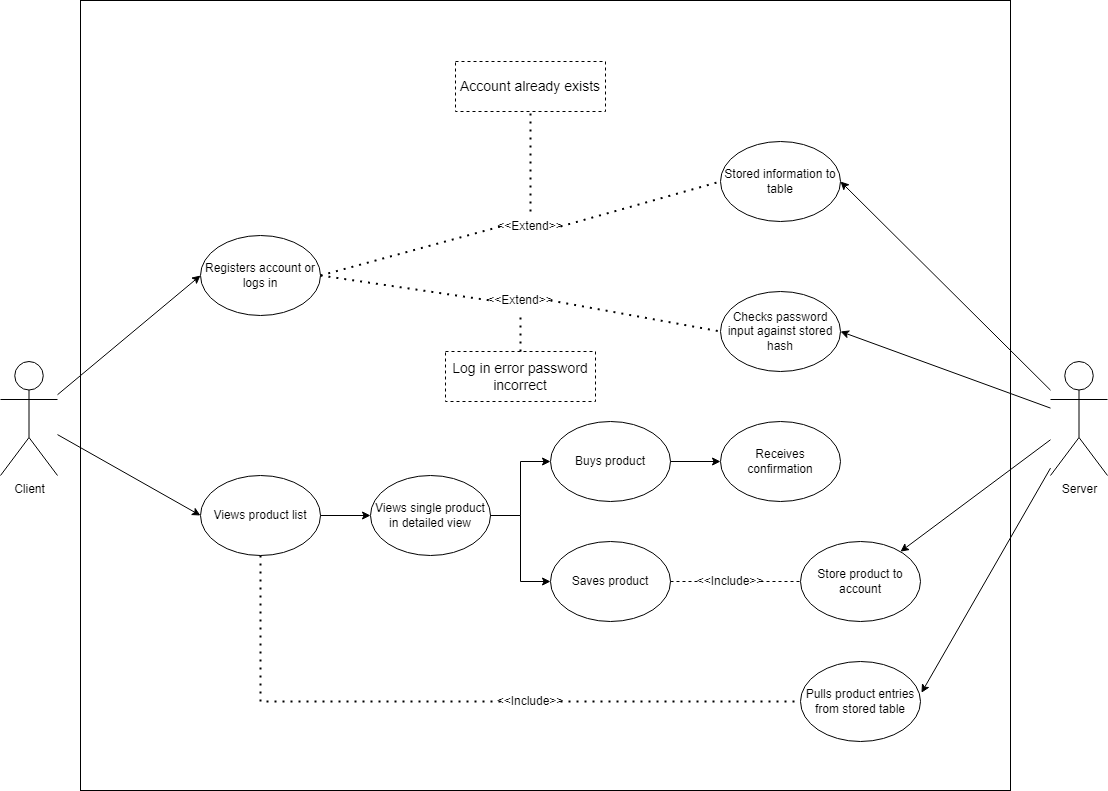

The diagram above was exported from draw.io. Its source (the exported page's mxGraphModel, read from the mxfile embedded in the PNG):
<mxGraphModel dx="1550" dy="893" grid="1" gridSize="10" guides="1" tooltips="1" connect="1" arrows="1" fold="1" page="1" pageScale="1" pageWidth="1169" pageHeight="827" math="0" shadow="0">
  <root>
    <mxCell id="0" />
    <mxCell id="1" parent="0" />
    <mxCell id="8libgiJ2uz0hlNOaXOMh-5" value="" style="rounded=0;whiteSpace=wrap;html=1;fillColor=none;shadow=0;" parent="1" vertex="1">
      <mxGeometry x="120" y="19" width="930" height="790" as="geometry" />
    </mxCell>
    <mxCell id="8libgiJ2uz0hlNOaXOMh-2" value="Client" style="shape=umlActor;verticalLabelPosition=bottom;verticalAlign=top;html=1;outlineConnect=0;" parent="1" vertex="1">
      <mxGeometry x="40" y="380" width="57" height="114" as="geometry" />
    </mxCell>
    <mxCell id="8libgiJ2uz0hlNOaXOMh-9" value="Registers account or logs in" style="ellipse;whiteSpace=wrap;html=1;" parent="1" vertex="1">
      <mxGeometry x="240" y="254" width="120" height="80" as="geometry" />
    </mxCell>
    <mxCell id="8libgiJ2uz0hlNOaXOMh-15" style="edgeStyle=orthogonalEdgeStyle;rounded=0;orthogonalLoop=1;jettySize=auto;html=1;entryX=0;entryY=0.5;entryDx=0;entryDy=0;" parent="1" source="8libgiJ2uz0hlNOaXOMh-11" target="8libgiJ2uz0hlNOaXOMh-14" edge="1">
      <mxGeometry relative="1" as="geometry" />
    </mxCell>
    <mxCell id="8libgiJ2uz0hlNOaXOMh-11" value="Views product list" style="ellipse;whiteSpace=wrap;html=1;fillColor=none;" parent="1" vertex="1">
      <mxGeometry x="240" y="494" width="120" height="80" as="geometry" />
    </mxCell>
    <mxCell id="8libgiJ2uz0hlNOaXOMh-17" style="edgeStyle=orthogonalEdgeStyle;rounded=0;orthogonalLoop=1;jettySize=auto;html=1;" parent="1" source="8libgiJ2uz0hlNOaXOMh-14" target="8libgiJ2uz0hlNOaXOMh-16" edge="1">
      <mxGeometry relative="1" as="geometry" />
    </mxCell>
    <mxCell id="8libgiJ2uz0hlNOaXOMh-20" style="edgeStyle=orthogonalEdgeStyle;rounded=0;orthogonalLoop=1;jettySize=auto;html=1;entryX=0;entryY=0.5;entryDx=0;entryDy=0;" parent="1" source="8libgiJ2uz0hlNOaXOMh-14" target="8libgiJ2uz0hlNOaXOMh-18" edge="1">
      <mxGeometry relative="1" as="geometry" />
    </mxCell>
    <mxCell id="8libgiJ2uz0hlNOaXOMh-14" value="Views single product in detailed view" style="ellipse;whiteSpace=wrap;html=1;fillColor=none;" parent="1" vertex="1">
      <mxGeometry x="410" y="494" width="120" height="80" as="geometry" />
    </mxCell>
    <mxCell id="8libgiJ2uz0hlNOaXOMh-30" style="edgeStyle=orthogonalEdgeStyle;rounded=0;orthogonalLoop=1;jettySize=auto;html=1;" parent="1" source="8libgiJ2uz0hlNOaXOMh-16" target="8libgiJ2uz0hlNOaXOMh-29" edge="1">
      <mxGeometry relative="1" as="geometry" />
    </mxCell>
    <mxCell id="8libgiJ2uz0hlNOaXOMh-16" value="Buys product" style="ellipse;whiteSpace=wrap;html=1;fillColor=none;" parent="1" vertex="1">
      <mxGeometry x="590" y="440" width="120" height="80" as="geometry" />
    </mxCell>
    <mxCell id="8libgiJ2uz0hlNOaXOMh-18" value="Saves product" style="ellipse;whiteSpace=wrap;html=1;fillColor=none;" parent="1" vertex="1">
      <mxGeometry x="590" y="560" width="120" height="80" as="geometry" />
    </mxCell>
    <mxCell id="8libgiJ2uz0hlNOaXOMh-19" value="Server" style="shape=umlActor;verticalLabelPosition=bottom;verticalAlign=top;html=1;outlineConnect=0;" parent="1" vertex="1">
      <mxGeometry x="1090" y="380" width="57" height="114" as="geometry" />
    </mxCell>
    <mxCell id="8libgiJ2uz0hlNOaXOMh-22" value="Store product to account" style="ellipse;whiteSpace=wrap;html=1;fillColor=none;" parent="1" vertex="1">
      <mxGeometry x="840" y="560" width="120" height="80" as="geometry" />
    </mxCell>
    <mxCell id="8libgiJ2uz0hlNOaXOMh-25" value="" style="endArrow=none;dashed=1;html=1;rounded=0;exitX=1;exitY=0.5;exitDx=0;exitDy=0;entryX=0;entryY=0.5;entryDx=0;entryDy=0;startArrow=none;" parent="1" source="8libgiJ2uz0hlNOaXOMh-26" target="8libgiJ2uz0hlNOaXOMh-22" edge="1">
      <mxGeometry width="50" height="50" relative="1" as="geometry">
        <mxPoint x="830" y="660" as="sourcePoint" />
        <mxPoint x="880" y="610" as="targetPoint" />
      </mxGeometry>
    </mxCell>
    <mxCell id="8libgiJ2uz0hlNOaXOMh-26" value="&amp;lt;&amp;lt;Include&amp;gt;&amp;gt;" style="text;html=1;strokeColor=none;fillColor=none;align=center;verticalAlign=middle;whiteSpace=wrap;rounded=0;" parent="1" vertex="1">
      <mxGeometry x="740" y="585" width="60" height="30" as="geometry" />
    </mxCell>
    <mxCell id="8libgiJ2uz0hlNOaXOMh-27" value="" style="endArrow=none;dashed=1;html=1;rounded=0;exitX=1;exitY=0.5;exitDx=0;exitDy=0;entryX=0;entryY=0.5;entryDx=0;entryDy=0;" parent="1" source="8libgiJ2uz0hlNOaXOMh-18" target="8libgiJ2uz0hlNOaXOMh-26" edge="1">
      <mxGeometry width="50" height="50" relative="1" as="geometry">
        <mxPoint x="710" y="600" as="sourcePoint" />
        <mxPoint x="820" y="600" as="targetPoint" />
      </mxGeometry>
    </mxCell>
    <mxCell id="8libgiJ2uz0hlNOaXOMh-29" value="Receives confirmation" style="ellipse;whiteSpace=wrap;html=1;fillColor=none;" parent="1" vertex="1">
      <mxGeometry x="760" y="440" width="120" height="80" as="geometry" />
    </mxCell>
    <mxCell id="8libgiJ2uz0hlNOaXOMh-32" value="Stored information to table" style="ellipse;whiteSpace=wrap;html=1;fillColor=none;" parent="1" vertex="1">
      <mxGeometry x="760" y="160" width="120" height="80" as="geometry" />
    </mxCell>
    <mxCell id="8libgiJ2uz0hlNOaXOMh-33" value="Checks password input against stored hash" style="ellipse;whiteSpace=wrap;html=1;fillColor=none;" parent="1" vertex="1">
      <mxGeometry x="760" y="310" width="120" height="80" as="geometry" />
    </mxCell>
    <mxCell id="8libgiJ2uz0hlNOaXOMh-34" value="" style="endArrow=none;dashed=1;html=1;dashPattern=1 3;strokeWidth=2;rounded=0;exitX=1;exitY=0.5;exitDx=0;exitDy=0;entryX=0;entryY=0.5;entryDx=0;entryDy=0;startArrow=none;" parent="1" source="8libgiJ2uz0hlNOaXOMh-37" target="8libgiJ2uz0hlNOaXOMh-33" edge="1">
      <mxGeometry width="50" height="50" relative="1" as="geometry">
        <mxPoint x="370" y="380" as="sourcePoint" />
        <mxPoint x="420" y="330" as="targetPoint" />
      </mxGeometry>
    </mxCell>
    <mxCell id="8libgiJ2uz0hlNOaXOMh-35" value="" style="endArrow=none;dashed=1;html=1;dashPattern=1 3;strokeWidth=2;rounded=0;exitX=1;exitY=0.5;exitDx=0;exitDy=0;entryX=0;entryY=0.5;entryDx=0;entryDy=0;startArrow=none;" parent="1" source="8libgiJ2uz0hlNOaXOMh-54" target="8libgiJ2uz0hlNOaXOMh-32" edge="1">
      <mxGeometry width="50" height="50" relative="1" as="geometry">
        <mxPoint x="369.9999999999932" y="304" as="sourcePoint" />
        <mxPoint x="770" y="360" as="targetPoint" />
        <Array as="points" />
      </mxGeometry>
    </mxCell>
    <mxCell id="8libgiJ2uz0hlNOaXOMh-37" value="&amp;lt;&amp;lt;Extend&amp;gt;&amp;gt;" style="text;html=1;strokeColor=none;fillColor=none;align=center;verticalAlign=middle;whiteSpace=wrap;rounded=0;" parent="1" vertex="1">
      <mxGeometry x="530" y="304" width="60" height="30" as="geometry" />
    </mxCell>
    <mxCell id="8libgiJ2uz0hlNOaXOMh-38" value="" style="endArrow=none;dashed=1;html=1;dashPattern=1 3;strokeWidth=2;rounded=0;exitX=1;exitY=0.5;exitDx=0;exitDy=0;entryX=0;entryY=0.5;entryDx=0;entryDy=0;" parent="1" source="8libgiJ2uz0hlNOaXOMh-9" target="8libgiJ2uz0hlNOaXOMh-37" edge="1">
      <mxGeometry width="50" height="50" relative="1" as="geometry">
        <mxPoint x="359.9999999999932" y="294" as="sourcePoint" />
        <mxPoint x="760" y="350" as="targetPoint" />
      </mxGeometry>
    </mxCell>
    <mxCell id="8libgiJ2uz0hlNOaXOMh-40" value="" style="endArrow=none;dashed=1;html=1;dashPattern=1 3;strokeWidth=2;rounded=0;entryX=0.5;entryY=1;entryDx=0;entryDy=0;exitX=0.5;exitY=0;exitDx=0;exitDy=0;" parent="1" source="8libgiJ2uz0hlNOaXOMh-41" target="8libgiJ2uz0hlNOaXOMh-37" edge="1">
      <mxGeometry width="50" height="50" relative="1" as="geometry">
        <mxPoint x="500" y="400" as="sourcePoint" />
        <mxPoint x="550" y="350" as="targetPoint" />
      </mxGeometry>
    </mxCell>
    <mxCell id="8libgiJ2uz0hlNOaXOMh-41" value="&lt;span style=&quot;font-size: 14px;&quot;&gt;Log in error password incorrect&lt;/span&gt;" style="rounded=0;whiteSpace=wrap;html=1;fillColor=none;border 1px dotted black;dashed=1;" parent="1" vertex="1">
      <mxGeometry x="485" y="370" width="150" height="50" as="geometry" />
    </mxCell>
    <mxCell id="8libgiJ2uz0hlNOaXOMh-42" value="Pulls product entries from stored table" style="ellipse;whiteSpace=wrap;html=1;fillColor=none;" parent="1" vertex="1">
      <mxGeometry x="840" y="680" width="120" height="80" as="geometry" />
    </mxCell>
    <mxCell id="8libgiJ2uz0hlNOaXOMh-48" value="" style="endArrow=none;dashed=1;html=1;dashPattern=1 3;strokeWidth=2;rounded=0;entryX=0.5;entryY=1;entryDx=0;entryDy=0;exitX=0;exitY=0.5;exitDx=0;exitDy=0;startArrow=none;" parent="1" source="8libgiJ2uz0hlNOaXOMh-49" target="8libgiJ2uz0hlNOaXOMh-11" edge="1">
      <mxGeometry width="50" height="50" relative="1" as="geometry">
        <mxPoint x="390" y="760" as="sourcePoint" />
        <mxPoint x="440" y="710" as="targetPoint" />
        <Array as="points">
          <mxPoint x="300" y="720" />
        </Array>
      </mxGeometry>
    </mxCell>
    <mxCell id="8libgiJ2uz0hlNOaXOMh-49" value="&amp;lt;&amp;lt;Include&amp;gt;&amp;gt;" style="text;html=1;strokeColor=none;fillColor=none;align=center;verticalAlign=middle;whiteSpace=wrap;rounded=0;" parent="1" vertex="1">
      <mxGeometry x="540" y="705" width="60" height="30" as="geometry" />
    </mxCell>
    <mxCell id="8libgiJ2uz0hlNOaXOMh-52" value="" style="endArrow=none;dashed=1;html=1;dashPattern=1 3;strokeWidth=2;rounded=0;entryX=0;entryY=0.5;entryDx=0;entryDy=0;exitX=1;exitY=0.5;exitDx=0;exitDy=0;" parent="1" source="8libgiJ2uz0hlNOaXOMh-49" target="8libgiJ2uz0hlNOaXOMh-42" edge="1">
      <mxGeometry width="50" height="50" relative="1" as="geometry">
        <mxPoint x="530" y="750" as="sourcePoint" />
        <mxPoint x="580" y="700" as="targetPoint" />
      </mxGeometry>
    </mxCell>
    <mxCell id="8libgiJ2uz0hlNOaXOMh-54" value="&amp;lt;&amp;lt;Extend&amp;gt;&amp;gt;" style="text;html=1;strokeColor=none;fillColor=none;align=center;verticalAlign=middle;whiteSpace=wrap;rounded=0;" parent="1" vertex="1">
      <mxGeometry x="540" y="230" width="60" height="30" as="geometry" />
    </mxCell>
    <mxCell id="8libgiJ2uz0hlNOaXOMh-55" value="" style="endArrow=none;dashed=1;html=1;dashPattern=1 3;strokeWidth=2;rounded=0;exitX=1;exitY=0.5;exitDx=0;exitDy=0;entryX=0;entryY=0.5;entryDx=0;entryDy=0;" parent="1" source="8libgiJ2uz0hlNOaXOMh-9" target="8libgiJ2uz0hlNOaXOMh-54" edge="1">
      <mxGeometry width="50" height="50" relative="1" as="geometry">
        <mxPoint x="360" y="294" as="sourcePoint" />
        <mxPoint x="760" y="200" as="targetPoint" />
        <Array as="points" />
      </mxGeometry>
    </mxCell>
    <mxCell id="8libgiJ2uz0hlNOaXOMh-56" value="&lt;span style=&quot;font-size: 14px;&quot;&gt;Account already exists&lt;/span&gt;" style="rounded=0;whiteSpace=wrap;html=1;fillColor=none;border 1px dotted black;dashed=1;" parent="1" vertex="1">
      <mxGeometry x="495" y="80" width="150" height="50" as="geometry" />
    </mxCell>
    <mxCell id="8libgiJ2uz0hlNOaXOMh-57" value="" style="endArrow=none;dashed=1;html=1;dashPattern=1 3;strokeWidth=2;rounded=0;entryX=0.5;entryY=1;entryDx=0;entryDy=0;" parent="1" source="8libgiJ2uz0hlNOaXOMh-54" target="8libgiJ2uz0hlNOaXOMh-56" edge="1">
      <mxGeometry width="50" height="50" relative="1" as="geometry">
        <mxPoint x="460" y="260" as="sourcePoint" />
        <mxPoint x="510" y="210" as="targetPoint" />
      </mxGeometry>
    </mxCell>
    <mxCell id="8libgiJ2uz0hlNOaXOMh-62" value="" style="endArrow=classic;html=1;rounded=0;entryX=0;entryY=0.5;entryDx=0;entryDy=0;" parent="1" source="8libgiJ2uz0hlNOaXOMh-2" target="8libgiJ2uz0hlNOaXOMh-9" edge="1">
      <mxGeometry width="50" height="50" relative="1" as="geometry">
        <mxPoint x="100" y="440" as="sourcePoint" />
        <mxPoint x="210" y="380" as="targetPoint" />
      </mxGeometry>
    </mxCell>
    <mxCell id="8libgiJ2uz0hlNOaXOMh-63" value="" style="endArrow=classic;html=1;rounded=0;entryX=0;entryY=0.5;entryDx=0;entryDy=0;" parent="1" source="8libgiJ2uz0hlNOaXOMh-2" target="8libgiJ2uz0hlNOaXOMh-11" edge="1">
      <mxGeometry width="50" height="50" relative="1" as="geometry">
        <mxPoint x="107" y="423.2361516034987" as="sourcePoint" />
        <mxPoint x="250" y="304" as="targetPoint" />
      </mxGeometry>
    </mxCell>
    <mxCell id="8libgiJ2uz0hlNOaXOMh-64" value="" style="endArrow=classic;html=1;rounded=0;entryX=1;entryY=0.5;entryDx=0;entryDy=0;" parent="1" source="8libgiJ2uz0hlNOaXOMh-19" target="8libgiJ2uz0hlNOaXOMh-32" edge="1">
      <mxGeometry width="50" height="50" relative="1" as="geometry">
        <mxPoint x="1010" y="450" as="sourcePoint" />
        <mxPoint x="1060" y="400" as="targetPoint" />
      </mxGeometry>
    </mxCell>
    <mxCell id="8libgiJ2uz0hlNOaXOMh-65" value="" style="endArrow=classic;html=1;rounded=0;entryX=1;entryY=0.5;entryDx=0;entryDy=0;" parent="1" source="8libgiJ2uz0hlNOaXOMh-19" target="8libgiJ2uz0hlNOaXOMh-33" edge="1">
      <mxGeometry width="50" height="50" relative="1" as="geometry">
        <mxPoint x="1100" y="418.6792452830191" as="sourcePoint" />
        <mxPoint x="890" y="210" as="targetPoint" />
      </mxGeometry>
    </mxCell>
    <mxCell id="8libgiJ2uz0hlNOaXOMh-66" value="" style="endArrow=classic;html=1;rounded=0;" parent="1" source="8libgiJ2uz0hlNOaXOMh-19" target="8libgiJ2uz0hlNOaXOMh-22" edge="1">
      <mxGeometry width="50" height="50" relative="1" as="geometry">
        <mxPoint x="1100" y="436.60377358490587" as="sourcePoint" />
        <mxPoint x="890" y="360" as="targetPoint" />
      </mxGeometry>
    </mxCell>
    <mxCell id="8libgiJ2uz0hlNOaXOMh-67" value="" style="endArrow=classic;html=1;rounded=0;entryX=1.008;entryY=0.391;entryDx=0;entryDy=0;entryPerimeter=0;" parent="1" source="8libgiJ2uz0hlNOaXOMh-19" target="8libgiJ2uz0hlNOaXOMh-42" edge="1">
      <mxGeometry width="50" height="50" relative="1" as="geometry">
        <mxPoint x="1100" y="468.25365794133927" as="sourcePoint" />
        <mxPoint x="949.9472573610274" y="580.1543479486572" as="targetPoint" />
      </mxGeometry>
    </mxCell>
  </root>
</mxGraphModel>